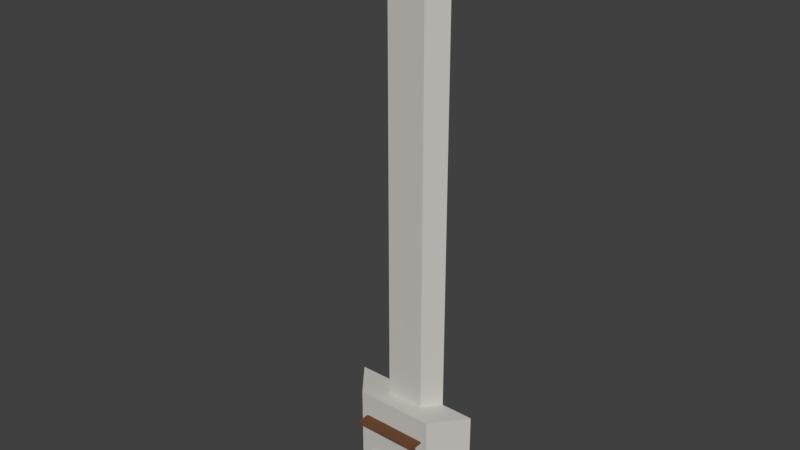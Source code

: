 # Source: fireplace.blend  (saved by Blender 2.79.0; exported with 4.5.12 LTS)
import bpy
from mathutils import Matrix  # noqa: F401  (used for matrix-valued properties, if any)

bpy.ops.wm.read_factory_settings(use_empty=True)
scene = bpy.context.scene
scene.name = 'Scene'

# ---- collections
col_collection_1 = bpy.data.collections.new('Collection 1'); scene.collection.children.link(col_collection_1)

# ---- materials (node trees are filled in below, after node groups)
mat_midwhite = bpy.data.materials.new('MidWhite')
mat_midwhite.alpha_threshold = 0.0
mat_midwhite.use_transparent_shadow = False
mat_midwhite.diffuse_color = (0.5776, 0.5583, 0.521, 1.0)
mat_midwhite.roughness = 0.5
mat_midwhite.line_color = (0.0, 0.0, 0.0, 1.0)
mat_metal = bpy.data.materials.new('Metal')
mat_metal.alpha_threshold = 0.0
mat_metal.use_transparent_shadow = False
mat_metal.diffuse_color = (0.05222, 0.05222, 0.05222, 1.0)
mat_metal.roughness = 0.5
mat_wood = bpy.data.materials.new('Wood')
mat_wood.alpha_threshold = 0.0
mat_wood.use_transparent_shadow = False
mat_wood.diffuse_color = (0.1529, 0.06663, 0.03434, 1.0)
mat_wood.roughness = 0.5
mat_darkwhite = bpy.data.materials.new('DarkWhite')
mat_darkwhite.alpha_threshold = 0.0
mat_darkwhite.use_transparent_shadow = False
mat_darkwhite.diffuse_color = (0.2919, 0.2666, 0.2199, 1.0)
mat_darkwhite.roughness = 0.5
mat_lightwhite = bpy.data.materials.new('LightWhite')
mat_lightwhite.alpha_threshold = 0.0
mat_lightwhite.use_transparent_shadow = False
mat_lightwhite.diffuse_color = (0.6705, 0.6596, 0.6379, 1.0)
mat_lightwhite.roughness = 0.5

# ---- material node trees

# ---- world
world_world = bpy.data.worlds.new('World'); scene.world = world_world
world_world.color = (0.05088, 0.05088, 0.05088)
world_world.use_sun_shadow = False
world_world.sun_shadow_jitter_overblur = 0.0
world_world.cycles.sampling_method = 'MANUAL'

# ---- meshes
me_cube_001 = bpy.data.meshes.new('Cube.001')
me_cube_001.from_pydata([(2.5, -2.404, 5.765), (2.5, -2.404, 5.635), (2.5, -1.304, 5.765), (2.5, -1.304, 5.635), (1.25, -1.304, 5.635), (2.5, -1.854, 5.635), (1.631, -2.404, 5.635), (1.631, -2.238, 5.635), (2.041, -2.404, 5.635), (2.041, -2.238, 5.635), (1.631, -1.304, 4.752), (1.631, -1.304, 4.918), (2.041, -1.304, 4.752), (2.041, -1.304, 4.918), (-2.5, -2.404, 5.765), (-2.5, -2.404, 5.635), (-2.5, -1.304, 5.765), (-2.5, -1.304, 5.635), (0.0, -1.304, 5.765), (0.0, -1.304, 5.635), (0.0, -2.404, 5.765), (0.0, -2.404, 5.635), (-1.25, -1.304, 5.635), (-2.5, -1.854, 5.635), (-1.631, -2.404, 5.635), (0.0, -1.854, 5.635), (-1.631, -2.238, 5.635), (-2.041, -2.404, 5.635), (-2.041, -2.238, 5.635), (-1.631, -1.304, 4.752), (-1.631, -1.304, 4.918), (-2.041, -1.304, 4.752), (-2.041, -1.304, 4.918), (1.53, -0.06306, 0.3841), (1.53, -0.5132, 0.3246), (1.53, -0.5727, 0.3841), (1.53, -0.4538, 0.3841), (1.53, -0.5132, 0.4436), (1.53, -0.7681, 0.5794), (1.53, -0.8275, 0.6389), (1.53, -0.7086, 0.6389), (1.53, -0.7681, 0.6984), (0.05051, -0.7086, 0.6389), (0.05051, -0.7681, 0.5794), (0.05051, -0.5132, 0.3246), (0.05051, -0.4538, 0.3841), (0.943, -0.7681, 0.5794), (0.05051, -0.5727, 0.3841), (0.05051, -0.5132, 0.4436), (0.841, -0.7681, 0.5794), (0.05051, -0.06306, 0.3841), (0.841, -0.7086, 0.6389), (0.943, -0.7086, 0.6389), (0.943, -0.5727, 0.3841), (0.841, -0.5727, 0.3841), (0.841, -0.5132, 0.4436), (0.943, -0.5132, 0.4436), (0.841, -0.4538, 0.3841), (0.943, -0.4538, 0.3841), (0.943, -0.5132, 0.3246), (0.841, -0.5132, 0.3246), (0.841, -0.06306, 0.3841), (0.943, -0.06306, 0.3841), (-1.53, -0.06306, 0.3841), (-1.53, -0.5132, 0.3246), (-1.53, -0.5727, 0.3841), (-1.53, -0.4538, 0.3841), (-1.53, -0.5132, 0.4436), (-1.53, -0.7681, 0.5794), (-1.53, -0.8275, 0.6389), (-1.53, -0.7086, 0.6389), (-1.53, -0.7681, 0.6984), (2.875e-08, -0.7086, 0.6389), (2.875e-08, -0.7681, 0.6984), (2.875e-08, -0.7681, 0.5794), (2.875e-08, -0.8275, 0.6389), (2.875e-08, -0.5132, 0.4436), (2.875e-08, -0.5132, 0.3246), (2.875e-08, -0.5727, 0.3841), (2.875e-08, -0.06306, 0.3841), (-0.05051, -0.7086, 0.6389), (-0.05051, -0.7681, 0.5794), (-0.05051, -0.5132, 0.3246), (-0.05051, -0.4538, 0.3841), (-0.943, -0.7681, 0.5794), (-0.05051, -0.5727, 0.3841), (2.875e-08, -0.5629, 0.3939), (-0.05051, -0.5132, 0.4436), (-0.841, -0.7681, 0.5794), (-0.05051, -0.06306, 0.3841), (-0.841, -0.7086, 0.6389), (-0.943, -0.7086, 0.6389), (-0.943, -0.5727, 0.3841), (-0.841, -0.5727, 0.3841), (-0.841, -0.5132, 0.4436), (-0.943, -0.5132, 0.4436), (-0.841, -0.4538, 0.3841), (-0.943, -0.4538, 0.3841), (-0.943, -0.5132, 0.3246), (-0.841, -0.5132, 0.3246), (-0.841, -0.06306, 0.3841), (-0.943, -0.06306, 0.3841), (1.53, -0.003602, 0.3246), (1.53, 0.05586, 0.3841), (1.53, -0.003602, 0.4436), (1.53, 0.506, 0.3246), (1.53, 0.5655, 0.3841), (1.53, 0.4466, 0.3841), (1.53, 0.506, 0.4436), (1.53, 0.7609, 0.5794), (1.53, 0.8203, 0.6389), (1.53, 0.7014, 0.6389), (1.53, 0.7609, 0.6984), (0.05051, 0.7014, 0.6389), (0.05051, 0.7609, 0.5794), (0.05051, 0.506, 0.3246), (0.05051, 0.4466, 0.3841), (0.943, 0.7609, 0.5794), (0.05051, 0.5655, 0.3841), (0.05051, 0.506, 0.4436), (0.841, 0.7609, 0.5794), (0.05051, -0.003602, 0.3246), (0.05051, 0.05586, 0.3841), (0.05051, -0.003602, 0.4436), (0.841, 0.7014, 0.6389), (0.943, 0.7014, 0.6389), (0.943, 0.5655, 0.3841), (0.841, 0.5655, 0.3841), (0.841, 0.506, 0.4436), (0.943, 0.506, 0.4436), (0.841, 0.4466, 0.3841), (0.943, 0.4466, 0.3841), (0.943, 0.506, 0.3246), (0.841, 0.506, 0.3246), (0.841, -0.003602, 0.4436), (0.943, -0.003602, 0.4436), (0.841, 0.05586, 0.3841), (0.943, 0.05586, 0.3841), (0.943, -0.003602, 0.3246), (0.841, -0.003602, 0.3246), (-1.53, -0.003602, 0.3246), (-1.53, 0.05586, 0.3841), (-1.53, -0.003602, 0.4436), (-1.53, 0.506, 0.3246), (-1.53, 0.5655, 0.3841), (-1.53, 0.4466, 0.3841), (-1.53, 0.506, 0.4436), (-1.53, 0.7609, 0.5794), (-1.53, 0.8203, 0.6389), (-1.53, 0.7014, 0.6389), (-1.53, 0.7609, 0.6984), (2.875e-08, 0.7014, 0.6389), (2.875e-08, 0.7609, 0.6984), (2.875e-08, 0.7609, 0.5794), (2.875e-08, 0.8203, 0.6389), (2.875e-08, 0.506, 0.4436), (2.875e-08, 0.506, 0.3246), (2.875e-08, 0.5655, 0.3841), (2.875e-08, -0.003602, 0.4436), (2.875e-08, -0.003602, 0.3246), (2.875e-08, 0.05586, 0.3841), (-0.05051, 0.7014, 0.6389), (-0.05051, 0.7609, 0.5794), (-0.05051, 0.506, 0.3246), (-0.05051, 0.4466, 0.3841), (-0.943, 0.7609, 0.5794), (-0.05051, 0.5655, 0.3841), (2.875e-08, 0.5557, 0.3939), (-0.05051, 0.506, 0.4436), (-0.841, 0.7609, 0.5794), (-0.05051, -0.003602, 0.3246), (-0.05051, 0.05586, 0.3841), (-0.05051, -0.003602, 0.4436), (-0.841, 0.7014, 0.6389), (-0.943, 0.7014, 0.6389), (-0.943, 0.5655, 0.3841), (-0.841, 0.5655, 0.3841), (-0.841, 0.506, 0.4436), (-0.943, 0.506, 0.4436), (-0.841, 0.4466, 0.3841), (-0.943, 0.4466, 0.3841), (-0.943, 0.506, 0.3246), (-0.841, 0.506, 0.3246), (-0.841, -0.003602, 0.4436), (-0.943, -0.003602, 0.4436), (-0.841, 0.05586, 0.3841), (-0.943, 0.05586, 0.3841), (-0.943, -0.003602, 0.3246), (-0.841, -0.003602, 0.3246), (5.0, 1.196, 0.0), (3.0, -1.304, 0.0), (5.0, 1.196, 7.6), (3.0, -1.304, 7.6), (2.5, 1.196, 7.6), (1.449, -0.0536, 7.6), (2.5, 1.196, 44.04), (1.449, -0.0536, 44.04), (2.012, -1.304, 2.707), (1.588, -1.304, 2.121), (2.927, -1.304, 0.2), (2.012, -1.504, 2.707), (1.588, -1.504, 2.121), (2.34, -1.304, 0.0), (3.0, -1.504, 0.0), (2.34, -1.504, 0.0), (3.0, -1.304, 3.075), (3.0, 1.101, 0.0), (3.0, 1.101, 3.075), (3.0, -1.101, 0.0), (2.927, -1.504, 0.2), (2.927, -1.101, 0.2), (2.27, -1.504, 0.2), (-5.0, 1.196, 0.0), (-3.0, -1.304, 0.0), (-5.0, 1.196, 7.6), (-3.0, -1.304, 7.6), (0.0, 1.196, 0.0), (0.0, 1.196, 7.6), (0.0, -1.304, 7.6), (0.0, -0.0536, 7.6), (-2.5, 1.196, 7.6), (-1.449, -0.0536, 7.6), (0.0, 1.196, 44.04), (0.0, -0.0536, 44.04), (-2.5, 1.196, 44.04), (-1.449, -0.0536, 44.04), (0.0, -1.304, 3.075), (0.0, -1.304, 2.498), (-2.012, -1.304, 2.707), (-1.588, -1.304, 2.121), (-2.927, -1.304, 0.2), (0.0, -1.504, 3.075), (0.0, -1.504, 2.498), (-2.012, -1.504, 2.707), (-1.588, -1.504, 2.121), (-2.34, -1.304, 0.0), (-3.0, -1.504, 0.0), (-2.34, -1.504, 0.0), (-3.0, -1.304, 3.075), (-3.0, 1.101, 0.0), (0.0, 1.101, 0.0), (0.0, 1.101, 3.075), (0.0, 1.101, 2.498), (-3.0, 1.101, 3.075), (-3.0, -1.101, 0.0), (0.0, -1.504, 0.0), (0.0, -1.304, 0.2), (-2.927, -1.504, 0.2), (-2.927, -1.101, 0.2), (0.0, -1.101, 0.2), (0.0, -1.504, 0.2), (-2.27, -1.504, 0.2), (0.0, -1.101, 0.0)], [], [(18, 2, 3, 4, 19), (2, 0, 1, 5, 3), (18, 20, 0, 2), (7, 6, 21, 25), (0, 20, 21, 6, 8, 1), (7, 11, 10, 6), (3, 5, 9, 7, 4), (4, 7, 25, 19), (5, 1, 8, 9), (13, 12, 10, 11), (6, 10, 12, 8), (9, 13, 11, 7), (8, 12, 13, 9), (18, 19, 22, 17, 16), (16, 17, 23, 15, 14), (18, 16, 14, 20), (26, 25, 21, 24), (14, 15, 27, 24, 21, 20), (26, 24, 29, 30), (17, 22, 26, 28, 23), (22, 19, 25, 26), (23, 28, 27, 15), (32, 30, 29, 31), (24, 27, 31, 29), (28, 26, 30, 32), (27, 28, 32, 31), (58, 56, 37, 36), (36, 37, 35, 34), (58, 36, 34, 59), (72, 73, 41, 40, 52, 51, 42), (40, 41, 39, 38), (46, 52, 40, 38), (41, 73, 75, 39), (38, 39, 75, 74, 43, 49, 46), (34, 35, 78, 77, 44, 60, 59), (104, 158, 79, 33), (102, 33, 79, 159), (33, 102, 104), (72, 42, 48, 76), (42, 43, 47, 48), (43, 74, 78, 47), (37, 56, 55, 48, 86, 78, 35), (49, 51, 55, 54), (45, 44, 121, 50), (48, 123, 158, 76), (44, 77, 159, 121), (48, 45, 50, 123), (42, 51, 49, 43), (51, 52, 56, 55), (52, 46, 53, 56), (46, 49, 54, 53), (45, 48, 55, 57), (56, 58, 62, 135), (45, 57, 60, 44), (57, 55, 134, 61), (60, 57, 61, 139), (55, 56, 135, 134), (59, 60, 139, 138), (58, 59, 138, 62), (97, 66, 67, 95), (66, 64, 65, 67), (97, 98, 64, 66), (72, 80, 90, 91, 70, 71, 73), (70, 68, 69, 71), (84, 68, 70, 91), (71, 69, 75, 73), (68, 84, 88, 81, 74, 75, 69), (64, 98, 99, 82, 77, 78, 65), (142, 63, 79, 158), (140, 159, 79, 63), (63, 142, 140), (72, 76, 87, 80), (80, 87, 85, 81), (81, 85, 78, 74), (67, 65, 78, 86, 87, 94, 95), (88, 93, 94, 90), (83, 89, 170, 82), (87, 76, 158, 172), (82, 170, 159, 77), (87, 172, 89, 83), (80, 81, 88, 90), (90, 94, 95, 91), (91, 95, 92, 84), (84, 92, 93, 88), (83, 96, 94, 87), (95, 184, 101, 97), (83, 82, 99, 96), (96, 100, 183, 94), (99, 188, 100, 96), (94, 183, 184, 95), (98, 187, 188, 99), (97, 101, 187, 98), (131, 107, 108, 129), (107, 105, 106, 108), (131, 132, 105, 107), (151, 113, 124, 125, 111, 112, 152), (111, 109, 110, 112), (117, 109, 111, 125), (112, 110, 154, 152), (109, 117, 120, 114, 153, 154, 110), (105, 132, 133, 115, 156, 157, 106), (104, 103, 160, 158), (102, 159, 160, 103), (103, 104, 102), (151, 155, 119, 113), (113, 119, 118, 114), (114, 118, 157, 153), (108, 106, 157, 167, 119, 128, 129), (120, 127, 128, 124), (116, 122, 121, 115), (119, 155, 158, 123), (115, 121, 159, 156), (119, 123, 122, 116), (113, 114, 120, 124), (124, 128, 129, 125), (125, 129, 126, 117), (117, 126, 127, 120), (116, 130, 128, 119), (129, 135, 137, 131), (116, 115, 133, 130), (130, 136, 134, 128), (133, 139, 136, 130), (128, 134, 135, 129), (132, 138, 139, 133), (131, 137, 138, 132), (180, 178, 146, 145), (145, 146, 144, 143), (180, 145, 143, 181), (151, 152, 150, 149, 174, 173, 161), (149, 150, 148, 147), (165, 174, 149, 147), (150, 152, 154, 148), (147, 148, 154, 153, 162, 169, 165), (143, 144, 157, 156, 163, 182, 181), (142, 158, 160, 141), (140, 141, 160, 159), (141, 140, 142), (151, 161, 168, 155), (161, 162, 166, 168), (162, 153, 157, 166), (146, 178, 177, 168, 167, 157, 144), (169, 173, 177, 176), (164, 163, 170, 171), (168, 172, 158, 155), (163, 156, 159, 170), (168, 164, 171, 172), (161, 173, 169, 162), (173, 174, 178, 177), (174, 165, 175, 178), (165, 169, 176, 175), (164, 168, 177, 179), (178, 180, 186, 184), (164, 179, 182, 163), (179, 177, 183, 185), (182, 179, 185, 188), (177, 178, 184, 183), (181, 182, 188, 187), (180, 181, 187, 186), (189, 191, 192, 205, 190), (191, 189, 216, 217, 193), (205, 192, 218, 226), (219, 194, 196, 223), (191, 193, 194, 219, 218, 192), (193, 217, 222, 195), (194, 193, 195, 196), (208, 206, 240, 252), (232, 227, 198, 201), (198, 197, 190, 202), (231, 232, 201, 200), (226, 231, 200, 197), (227, 226, 197, 198), (201, 198, 202, 204), (200, 201, 204, 203), (197, 200, 203, 190), (206, 207, 241, 242, 240), (205, 226, 241, 207), (190, 205, 207, 206, 208), (197, 190, 205), (197, 205, 226), (246, 199, 210, 249), (246, 250, 211, 209, 199), (250, 245, 204, 211), (210, 208, 252, 249), (212, 213, 238, 215, 214), (214, 220, 217, 216, 212), (238, 226, 218, 215), (219, 223, 225, 221), (214, 215, 218, 219, 221, 220), (220, 224, 222, 217), (221, 225, 224, 220), (244, 252, 240, 239), (232, 234, 229, 227), (229, 235, 213, 228), (231, 233, 234, 232), (226, 228, 233, 231), (227, 229, 228, 226), (234, 237, 235, 229), (233, 236, 237, 234), (228, 213, 236, 233), (239, 240, 242, 241, 243), (238, 243, 241, 226), (213, 244, 239, 243, 238), (228, 238, 213), (228, 226, 238), (246, 249, 248, 230), (246, 230, 247, 251, 250), (250, 251, 237, 245), (248, 249, 252, 244)])
me_cube_001.polygons.foreach_set('material_index', [2, 2, 2, 2, 2, 2, 2, 2, 2, 2, 2, 2, 2, 2, 2, 2, 2, 2, 2, 2, 2, 2, 2, 2, 2, 2, 1, 1, 1, 1, 1, 1, 1, 1, 1, 1, 1, 1, 1, 1, 1, 1, 1, 1, 1, 1, 1, 1, 1, 1, 1, 1, 1, 1, 1, 1, 1, 1, 1, 1, 1, 1, 1, 1, 1, 1, 1, 1, 1, 1, 1, 1, 1, 1, 1, 1, 1, 1, 1, 1, 1, 1, 1, 1, 1, 1, 1, 1, 1, 1, 1, 1, 1, 1, 1, 1, 1, 1, 1, 1, 1, 1, 1, 1, 1, 1, 1, 1, 1, 1, 1, 1, 1, 1, 1, 1, 1, 1, 1, 1, 1, 1, 1, 1, 1, 1, 1, 1, 1, 1, 1, 1, 1, 1, 1, 1, 1, 1, 1, 1, 1, 1, 1, 1, 1, 1, 1, 1, 1, 1, 1, 1, 1, 1, 1, 1, 1, 1, 0, 0, 0, 0, 0, 0, 0, 3, 4, 4, 4, 4, 4, 4, 4, 4, 3, 1, 3, 0, 0, 4, 4, 4, 4, 0, 0, 0, 0, 0, 0, 0, 3, 4, 4, 4, 4, 4, 4, 4, 4, 3, 1, 3, 0, 0, 4, 4, 4, 4])
_uv = me_cube_001.uv_layers.new(name='UVMap')
_uv.uv.foreach_set('vector', [0.9713, 0.5289, 0.9713, 0.5851, 0.9669, 0.5851, 0.9669, 0.557, 0.9669, 0.5289, 0.9136, 0.1733, 0.9136, 0.1485, 0.918, 0.1485, 0.918, 0.1609, 0.918, 0.1733, 0.9386, 0.2408, 0.9011, 0.2408, 0.9011, 0.1845, 0.9386, 0.1845, 0.9329, 0.3256, 0.9386, 0.3256, 0.9386, 0.3623, 0.9199, 0.3623, 0.9566, 0.3061, 0.9566, 0.3623, 0.9522, 0.3623, 0.9522, 0.3256, 0.9522, 0.3164, 0.9522, 0.3061, 0.6147, 0.6103, 0.6116, 0.6367, 0.6068, 0.6388, 0.6116, 0.6072, 0.9011, 0.3061, 0.9199, 0.3061, 0.9329, 0.3164, 0.9329, 0.3256, 0.9011, 0.3342, 0.9011, 0.3342, 0.9329, 0.3256, 0.9199, 0.3623, 0.9011, 0.3623, 0.9199, 0.3061, 0.9386, 0.3061, 0.9386, 0.3164, 0.9329, 0.3164, 0.731, 0.6451, 0.7367, 0.6451, 0.7367, 0.6543, 0.731, 0.6543, 0.8308, 0.1733, 0.8308, 0.1485, 0.8448, 0.1485, 0.8448, 0.1733, 0.8584, 0.1696, 0.8584, 0.1485, 0.8724, 0.1485, 0.8724, 0.1696, 0.977, 0.2624, 0.977, 0.2942, 0.9726, 0.2918, 0.9735, 0.2653, 0.9713, 0.5289, 0.9669, 0.5289, 0.9669, 0.5007, 0.9669, 0.4726, 0.9713, 0.4726, 0.9489, 0.1485, 0.9533, 0.1485, 0.9533, 0.1609, 0.9533, 0.1733, 0.9489, 0.1733, 0.9386, 0.2408, 0.9386, 0.2971, 0.9011, 0.2971, 0.9011, 0.2408, 0.9329, 0.399, 0.9199, 0.3623, 0.9386, 0.3623, 0.9386, 0.399, 0.9566, 0.4186, 0.9522, 0.4186, 0.9522, 0.4083, 0.9522, 0.399, 0.9522, 0.3623, 0.9566, 0.3623, 0.9678, 0.597, 0.9713, 0.5941, 0.9713, 0.6259, 0.9669, 0.6235, 0.9011, 0.4186, 0.9011, 0.3905, 0.9329, 0.399, 0.9329, 0.4083, 0.9199, 0.4186, 0.9011, 0.3905, 0.9011, 0.3623, 0.9199, 0.3623, 0.9329, 0.399, 0.9199, 0.4186, 0.9329, 0.4083, 0.9386, 0.4083, 0.9386, 0.4186, 0.9702, 0.4631, 0.9702, 0.4539, 0.9759, 0.4539, 0.9759, 0.4631, 0.8172, 0.1733, 0.8033, 0.1733, 0.8033, 0.1485, 0.8172, 0.1485, 0.9, 0.1696, 0.886, 0.1696, 0.886, 0.1485, 0.9, 0.1485, 0.5901, 0.6072, 0.5932, 0.6103, 0.5901, 0.6367, 0.5854, 0.6388, 0.7331, 0.6361, 0.731, 0.6361, 0.731, 0.6228, 0.7331, 0.6228, 0.9931, 0.2518, 0.9903, 0.2518, 0.9903, 0.2499, 0.9931, 0.2499, 0.7331, 0.6361, 0.7331, 0.6228, 0.7351, 0.6228, 0.7351, 0.6361, 0.6444, 0.5971, 0.6424, 0.5971, 0.6424, 0.5626, 0.6444, 0.5626, 0.6444, 0.5758, 0.6444, 0.5781, 0.6444, 0.5959, 0.9903, 0.239, 0.9931, 0.239, 0.9931, 0.2409, 0.9903, 0.2409, 0.6465, 0.5758, 0.6444, 0.5758, 0.6444, 0.5626, 0.6465, 0.5626, 0.9869, 0.5505, 0.9869, 0.5849, 0.9849, 0.5849, 0.9849, 0.5505, 0.9032, 0.4632, 0.9011, 0.4632, 0.9011, 0.4287, 0.9032, 0.4287, 0.9032, 0.4299, 0.9032, 0.4476, 0.9032, 0.4499, 0.6647, 0.5626, 0.6667, 0.5626, 0.6667, 0.5971, 0.6647, 0.5971, 0.6647, 0.5959, 0.6647, 0.5781, 0.6647, 0.5758, 0.9743, 0.376, 0.9743, 0.4104, 0.9723, 0.4104, 0.9723, 0.376, 0.9702, 0.376, 0.9723, 0.376, 0.9723, 0.4104, 0.9702, 0.4104, 0.9931, 0.23, 0.9903, 0.23, 0.9931, 0.2281, 0.6444, 0.5971, 0.6444, 0.5959, 0.6511, 0.5959, 0.6511, 0.5971, 0.945, 0.6554, 0.9422, 0.6554, 0.9422, 0.6492, 0.945, 0.6492, 0.9032, 0.4299, 0.9032, 0.4287, 0.9098, 0.4287, 0.9098, 0.4299, 0.6687, 0.5626, 0.6687, 0.5758, 0.6687, 0.5781, 0.6687, 0.5959, 0.6671, 0.5971, 0.6667, 0.5971, 0.6667, 0.5626, 0.9926, 0.1078, 0.9897, 0.1078, 0.9897, 0.1016, 0.9926, 0.1016, 0.8544, 0.6535, 0.8523, 0.6549, 0.8523, 0.6434, 0.8544, 0.6448, 0.6288, 0.5649, 0.6114, 0.5649, 0.6114, 0.5637, 0.6288, 0.5637, 0.8714, 0.5531, 0.8714, 0.5519, 0.8888, 0.5519, 0.8888, 0.5531, 0.8564, 0.6549, 0.8544, 0.6535, 0.8544, 0.6448, 0.8564, 0.6434, 0.6444, 0.5959, 0.6444, 0.5781, 0.6465, 0.5781, 0.6465, 0.5959, 0.6444, 0.5781, 0.6444, 0.5758, 0.6511, 0.5758, 0.6511, 0.5781, 0.6841, 0.6496, 0.687, 0.6496, 0.687, 0.6559, 0.6841, 0.6559, 0.9252, 0.6548, 0.9218, 0.6548, 0.9218, 0.6504, 0.9252, 0.6504, 0.819, 0.6344, 0.817, 0.6344, 0.817, 0.6166, 0.819, 0.6166, 0.6465, 0.652, 0.6444, 0.6506, 0.6444, 0.6418, 0.6465, 0.6405, 0.819, 0.6344, 0.819, 0.6166, 0.8211, 0.6166, 0.8211, 0.6344, 0.9899, 0.4271, 0.9879, 0.4284, 0.9879, 0.4169, 0.9899, 0.4183, 0.9919, 0.4284, 0.9899, 0.4271, 0.9899, 0.4183, 0.9919, 0.4169, 0.8034, 0.6396, 0.7999, 0.6396, 0.7999, 0.6281, 0.8034, 0.6281, 0.8714, 0.5732, 0.8714, 0.5709, 0.8888, 0.5709, 0.8888, 0.5732, 0.6444, 0.6506, 0.6424, 0.652, 0.6424, 0.6405, 0.6444, 0.6418, 0.7507, 0.6228, 0.7507, 0.6361, 0.7487, 0.6361, 0.7487, 0.6228, 0.9931, 0.1973, 0.9903, 0.1973, 0.9903, 0.1954, 0.9931, 0.1954, 0.7507, 0.6228, 0.7528, 0.6228, 0.7528, 0.6361, 0.7507, 0.6361, 0.6444, 0.5971, 0.6444, 0.5982, 0.6444, 0.616, 0.6444, 0.6183, 0.6444, 0.6315, 0.6424, 0.6315, 0.6424, 0.5971, 0.9903, 0.1864, 0.9903, 0.1845, 0.9931, 0.1845, 0.9931, 0.1864, 0.6465, 0.6183, 0.6465, 0.6315, 0.6444, 0.6315, 0.6444, 0.6183, 0.9869, 0.6194, 0.9849, 0.6194, 0.9849, 0.5849, 0.9869, 0.5849, 0.9301, 0.462, 0.9301, 0.4488, 0.9301, 0.4465, 0.9301, 0.4287, 0.9301, 0.4276, 0.9321, 0.4276, 0.9321, 0.462, 0.6647, 0.6315, 0.6647, 0.6183, 0.6647, 0.616, 0.6647, 0.5982, 0.6647, 0.5971, 0.6667, 0.5971, 0.6667, 0.6315, 0.9743, 0.4449, 0.9723, 0.4449, 0.9723, 0.4104, 0.9743, 0.4104, 0.9702, 0.4449, 0.9702, 0.4104, 0.9723, 0.4104, 0.9723, 0.4449, 0.9897, 0.1411, 0.9926, 0.1411, 0.9897, 0.143, 0.6444, 0.5971, 0.6511, 0.5971, 0.6511, 0.5982, 0.6444, 0.5982, 0.7035, 0.6496, 0.7035, 0.6559, 0.7006, 0.6559, 0.7006, 0.6496, 0.9032, 0.4276, 0.9098, 0.4276, 0.9098, 0.4287, 0.9032, 0.4287, 0.6687, 0.6315, 0.6667, 0.6315, 0.6667, 0.5971, 0.6671, 0.5971, 0.6687, 0.5982, 0.6687, 0.616, 0.6687, 0.6183, 0.7993, 0.6548, 0.7993, 0.6486, 0.8022, 0.6486, 0.8022, 0.6548, 0.6621, 0.6506, 0.6621, 0.6418, 0.6641, 0.6405, 0.6641, 0.652, 0.6288, 0.5626, 0.6288, 0.5637, 0.6114, 0.5637, 0.6114, 0.5626, 0.8714, 0.5508, 0.8888, 0.5508, 0.8888, 0.5519, 0.8714, 0.5519, 0.6601, 0.652, 0.6601, 0.6405, 0.6621, 0.6418, 0.6621, 0.6506, 0.6444, 0.5982, 0.6465, 0.5982, 0.6465, 0.616, 0.6444, 0.616, 0.6444, 0.616, 0.6511, 0.616, 0.6511, 0.6183, 0.6444, 0.6183, 0.9926, 0.08639, 0.9926, 0.09261, 0.9897, 0.09261, 0.9897, 0.08639, 0.9301, 0.4488, 0.9234, 0.4488, 0.9234, 0.4465, 0.9301, 0.4465, 0.8367, 0.6166, 0.8367, 0.6344, 0.8347, 0.6344, 0.8347, 0.6166, 0.9825, 0.167, 0.9825, 0.1555, 0.9846, 0.1568, 0.9846, 0.1656, 0.8367, 0.6166, 0.8387, 0.6166, 0.8387, 0.6344, 0.8367, 0.6344, 0.8367, 0.6535, 0.8367, 0.6448, 0.8387, 0.6434, 0.8387, 0.6549, 0.8347, 0.6549, 0.8347, 0.6434, 0.8367, 0.6448, 0.8367, 0.6535, 0.7828, 0.6396, 0.7828, 0.6281, 0.7863, 0.6281, 0.7863, 0.6396, 0.9351, 0.1485, 0.9351, 0.16, 0.9316, 0.16, 0.9316, 0.1485, 0.9846, 0.1656, 0.9846, 0.1568, 0.9866, 0.1555, 0.9866, 0.167, 0.9917, 0.004501, 0.9917, 0.01772, 0.9897, 0.01772, 0.9897, 0.004501, 0.9903, 0.2063, 0.9931, 0.2063, 0.9931, 0.2082, 0.9903, 0.2082, 0.9917, 0.06217, 0.9897, 0.06217, 0.9897, 0.04895, 0.9917, 0.04895, 0.5874, 0.5637, 0.5874, 0.5649, 0.5874, 0.5827, 0.5874, 0.585, 0.5874, 0.5982, 0.5854, 0.5982, 0.5854, 0.5637, 0.9931, 0.2191, 0.9903, 0.2191, 0.9903, 0.2172, 0.9931, 0.2172, 0.9897, 0.03994, 0.9897, 0.02672, 0.9917, 0.02672, 0.9917, 0.03994, 0.9529, 0.6197, 0.9509, 0.6197, 0.9509, 0.5852, 0.9529, 0.5852, 0.9488, 0.6197, 0.9488, 0.6065, 0.9488, 0.6042, 0.9488, 0.5864, 0.9488, 0.5852, 0.9509, 0.5852, 0.9509, 0.6197, 0.9061, 0.5864, 0.9061, 0.5732, 0.9061, 0.5709, 0.9061, 0.5531, 0.9061, 0.5519, 0.9081, 0.5519, 0.9081, 0.5864, 0.989, 0.5415, 0.9869, 0.5415, 0.9869, 0.507, 0.989, 0.507, 0.9849, 0.5415, 0.9849, 0.507, 0.9869, 0.507, 0.9869, 0.5415, 0.9903, 0.2281, 0.9931, 0.2281, 0.9903, 0.23, 0.5874, 0.5637, 0.5941, 0.5637, 0.5941, 0.5649, 0.5874, 0.5649, 0.5854, 0.654, 0.5854, 0.6478, 0.5883, 0.6478, 0.5883, 0.654, 0.9488, 0.5864, 0.9422, 0.5864, 0.9422, 0.5852, 0.9488, 0.5852, 0.9767, 0.2534, 0.9746, 0.2534, 0.9746, 0.219, 0.975, 0.219, 0.9767, 0.2201, 0.9767, 0.2379, 0.9767, 0.2402, 0.6019, 0.654, 0.6019, 0.6478, 0.6048, 0.6478, 0.6048, 0.654, 0.9866, 0.6362, 0.9866, 0.645, 0.9846, 0.6463, 0.9846, 0.6349, 0.5941, 0.5649, 0.5941, 0.5637, 0.6114, 0.5637, 0.6114, 0.5649, 0.9061, 0.5531, 0.8888, 0.5531, 0.8888, 0.5519, 0.9061, 0.5519, 0.9886, 0.6349, 0.9886, 0.6463, 0.9866, 0.645, 0.9866, 0.6362, 0.6841, 0.6228, 0.6862, 0.6228, 0.6862, 0.6406, 0.6841, 0.6406, 0.8749, 0.6521, 0.8749, 0.6565, 0.8714, 0.6565, 0.8714, 0.6521, 0.9926, 0.07117, 0.9926, 0.07739, 0.9897, 0.07739, 0.9897, 0.07117, 0.892, 0.6521, 0.892, 0.6565, 0.8885, 0.6565, 0.8885, 0.6521, 0.9689, 0.1555, 0.9689, 0.1733, 0.9669, 0.1733, 0.9669, 0.1555, 0.9919, 0.376, 0.9919, 0.3874, 0.9899, 0.3861, 0.9899, 0.3773, 0.7018, 0.6406, 0.6998, 0.6406, 0.6998, 0.6228, 0.7018, 0.6228, 0.9899, 0.3978, 0.9899, 0.4066, 0.9879, 0.4079, 0.9879, 0.3965, 0.9919, 0.3965, 0.9919, 0.4079, 0.9899, 0.4066, 0.9899, 0.3978, 0.8034, 0.6166, 0.8034, 0.6281, 0.7999, 0.6281, 0.7999, 0.6166, 0.9061, 0.5732, 0.8888, 0.5732, 0.8888, 0.5709, 0.9061, 0.5709, 0.9899, 0.3773, 0.9899, 0.3861, 0.9879, 0.3874, 0.9879, 0.376, 0.7664, 0.6228, 0.7684, 0.6228, 0.7684, 0.6361, 0.7664, 0.6361, 0.9879, 0.4374, 0.9908, 0.4374, 0.9908, 0.4393, 0.9879, 0.4393, 0.9915, 0.4499, 0.9915, 0.4631, 0.9895, 0.4631, 0.9895, 0.4499, 0.9477, 0.462, 0.9457, 0.462, 0.9457, 0.4276, 0.9477, 0.4276, 0.9477, 0.4408, 0.9477, 0.4431, 0.9477, 0.4609, 0.9926, 0.1321, 0.9897, 0.1321, 0.9897, 0.1302, 0.9926, 0.1302, 0.9498, 0.4408, 0.9477, 0.4408, 0.9477, 0.4276, 0.9498, 0.4276, 0.9529, 0.5508, 0.9529, 0.5852, 0.9509, 0.5852, 0.9509, 0.5508, 0.9488, 0.5508, 0.9509, 0.5508, 0.9509, 0.5852, 0.9488, 0.5852, 0.9488, 0.5841, 0.9488, 0.5663, 0.9488, 0.564, 0.9726, 0.1845, 0.9746, 0.1845, 0.9746, 0.219, 0.9726, 0.219, 0.9726, 0.2178, 0.9726, 0.2001, 0.9726, 0.1978, 0.989, 0.4726, 0.989, 0.507, 0.9869, 0.507, 0.9869, 0.4726, 0.9849, 0.4726, 0.9869, 0.4726, 0.9869, 0.507, 0.9849, 0.507, 0.9926, 0.143, 0.9897, 0.143, 0.9926, 0.1411, 0.5874, 0.5637, 0.5874, 0.5626, 0.5941, 0.5626, 0.5941, 0.5637, 0.7503, 0.6451, 0.7532, 0.6451, 0.7532, 0.6513, 0.7503, 0.6513, 0.9488, 0.5841, 0.9488, 0.5852, 0.9422, 0.5852, 0.9422, 0.5841, 0.9767, 0.1845, 0.9767, 0.1978, 0.9767, 0.2001, 0.9767, 0.2178, 0.975, 0.219, 0.9746, 0.219, 0.9746, 0.1845, 0.7857, 0.6548, 0.7828, 0.6548, 0.7828, 0.6486, 0.7857, 0.6486, 0.819, 0.6448, 0.8211, 0.6434, 0.8211, 0.6549, 0.819, 0.6535, 0.5941, 0.5626, 0.6114, 0.5626, 0.6114, 0.5637, 0.5941, 0.5637, 0.9061, 0.5508, 0.9061, 0.5519, 0.8888, 0.5519, 0.8888, 0.5508, 0.817, 0.6434, 0.819, 0.6448, 0.819, 0.6535, 0.817, 0.6549, 0.9477, 0.4609, 0.9477, 0.4431, 0.9498, 0.4431, 0.9498, 0.4609, 0.9477, 0.4431, 0.9477, 0.4408, 0.9544, 0.4408, 0.9544, 0.4431, 0.6212, 0.654, 0.6184, 0.654, 0.6184, 0.6478, 0.6212, 0.6478, 0.9897, 0.1168, 0.9932, 0.1168, 0.9932, 0.1212, 0.9897, 0.1212, 0.8523, 0.6166, 0.8544, 0.6166, 0.8544, 0.6344, 0.8523, 0.6344, 0.9669, 0.6349, 0.9689, 0.6362, 0.9689, 0.645, 0.9669, 0.6463, 0.7174, 0.6228, 0.7174, 0.6406, 0.7154, 0.6406, 0.7154, 0.6228, 0.9442, 0.63, 0.9462, 0.6287, 0.9462, 0.6402, 0.9442, 0.6388, 0.9422, 0.6287, 0.9442, 0.63, 0.9442, 0.6388, 0.9422, 0.6402, 0.7828, 0.6166, 0.7863, 0.6166, 0.7863, 0.6281, 0.7828, 0.6281, 0.9351, 0.1715, 0.9316, 0.1715, 0.9316, 0.16, 0.9351, 0.16, 0.9689, 0.6362, 0.9709, 0.6349, 0.9709, 0.6463, 0.9689, 0.645, 0.7692, 0.1845, 0.7692, 0.3556, 0.6841, 0.3556, 0.6841, 0.2538, 0.6841, 0.1845, 0.3472, 0.8245, 0.3472, 0.9955, 0.177, 0.9955, 0.177, 0.8245, 0.2621, 0.8245, 0.5854, 0.1063, 0.5854, 0.004501, 0.6875, 0.004501, 0.6875, 0.1063, 0.4101, 0.8245, 0.3608, 0.8245, 0.3608, 0.004501, 0.4101, 0.004501, 0.5854, 0.4096, 0.5854, 0.3533, 0.628, 0.3297, 0.628, 0.2971, 0.6705, 0.2971, 0.6705, 0.3646, 0.2621, 0.8245, 0.177, 0.8245, 0.177, 0.004501, 0.2621, 0.004501, 0.5718, 0.8245, 0.5293, 0.8245, 0.5293, 0.004508, 0.5718, 0.004501, 0.7828, 0.4726, 0.8578, 0.4726, 0.8578, 0.5401, 0.7828, 0.5401, 0.9693, 0.04023, 0.9761, 0.04023, 0.9761, 0.07596, 0.9693, 0.07596, 0.8153, 0.2163, 0.7954, 0.2068, 0.8875, 0.1845, 0.8875, 0.1994, 0.8033, 0.07201, 0.8229, 0.07201, 0.8358, 0.1077, 0.8158, 0.1173, 0.9286, 0.5961, 0.9218, 0.5961, 0.9218, 0.5508, 0.9286, 0.5508, 0.8025, 0.252, 0.7828, 0.252, 0.7954, 0.2068, 0.8153, 0.2163, 0.8714, 0.5954, 0.8782, 0.5954, 0.8782, 0.6431, 0.8714, 0.6431, 0.8158, 0.1173, 0.8358, 0.1077, 0.9079, 0.1247, 0.9079, 0.1395, 0.977, 0.367, 0.9702, 0.367, 0.9702, 0.3061, 0.977, 0.3061, 0.8875, 0.4636, 0.7828, 0.4636, 0.7828, 0.3961, 0.8025, 0.3961, 0.8875, 0.3961, 0.5854, 0.5536, 0.5854, 0.4861, 0.6673, 0.4861, 0.6673, 0.5536, 0.766, 0.5446, 0.766, 0.6138, 0.6841, 0.6138, 0.6841, 0.5446, 0.7591, 0.5446, 0.619, 0.1146, 0.5854, 0.1755, 0.5854, 0.1063, 0.619, 0.1146, 0.5854, 0.1063, 0.6875, 0.1063, 0.9284, 0.07037, 0.9284, 0.004501, 0.9353, 0.004501, 0.9353, 0.07037, 0.9284, 0.07037, 0.9216, 0.07037, 0.9216, 0.01929, 0.9216, 0.004501, 0.9284, 0.004501, 0.9522, 0.2372, 0.959, 0.2372, 0.959, 0.2899, 0.9522, 0.2883, 0.9489, 0.006146, 0.9557, 0.004501, 0.9557, 0.07201, 0.9489, 0.07201, 0.7692, 0.5356, 0.6841, 0.5356, 0.6841, 0.4664, 0.6841, 0.3646, 0.7692, 0.3646, 0.006808, 0.8245, 0.0919, 0.8245, 0.177, 0.8245, 0.177, 0.9955, 0.006808, 0.9955, 0.7896, 0.1063, 0.6875, 0.1063, 0.6875, 0.004501, 0.7896, 0.004501, 0.4101, 0.8245, 0.4101, 0.004501, 0.4595, 0.004501, 0.4595, 0.8245, 0.5854, 0.1845, 0.6705, 0.2295, 0.6705, 0.2971, 0.628, 0.2971, 0.628, 0.2644, 0.5854, 0.2408, 0.0919, 0.8245, 0.0919, 0.004501, 0.177, 0.004501, 0.177, 0.8245, 0.5156, 0.004508, 0.5156, 0.8245, 0.4731, 0.8245, 0.4731, 0.004501, 0.7828, 0.6076, 0.7828, 0.5401, 0.8578, 0.5401, 0.8578, 0.6076, 0.9693, 0.04023, 0.9693, 0.004501, 0.9761, 0.004501, 0.9761, 0.04023, 0.8153, 0.2878, 0.8875, 0.3047, 0.8875, 0.3196, 0.7954, 0.2973, 0.8033, 0.07201, 0.8158, 0.02673, 0.8358, 0.03628, 0.8229, 0.07201, 0.9286, 0.5961, 0.9286, 0.6414, 0.9218, 0.6414, 0.9218, 0.5961, 0.8025, 0.252, 0.8153, 0.2878, 0.7954, 0.2973, 0.7828, 0.252, 0.8918, 0.6431, 0.8918, 0.5954, 0.8987, 0.5954, 0.8987, 0.6431, 0.8158, 0.02673, 0.9079, 0.004501, 0.9079, 0.01935, 0.8358, 0.03628, 0.9761, 0.08496, 0.9761, 0.1459, 0.9693, 0.1459, 0.9693, 0.08496, 0.8875, 0.3286, 0.8875, 0.3961, 0.8025, 0.3961, 0.7828, 0.3961, 0.7828, 0.3286, 0.5854, 0.4186, 0.6673, 0.4186, 0.6673, 0.4861, 0.5854, 0.4861, 0.9533, 0.5418, 0.9464, 0.5418, 0.8714, 0.5418, 0.8714, 0.4726, 0.9533, 0.4726, 0.756, 0.1146, 0.7896, 0.1063, 0.7896, 0.1755, 0.756, 0.1146, 0.6875, 0.1063, 0.7896, 0.1063, 0.9284, 0.07037, 0.9353, 0.07037, 0.9353, 0.1362, 0.9284, 0.1362, 0.9284, 0.07037, 0.9284, 0.1362, 0.9216, 0.1362, 0.9216, 0.1215, 0.9216, 0.07037, 0.9522, 0.2372, 0.9522, 0.1861, 0.959, 0.1845, 0.959, 0.2372, 0.9489, 0.1379, 0.9489, 0.07201, 0.9557, 0.07201, 0.9557, 0.1395])
me_cube_001.materials.append(mat_midwhite)
me_cube_001.materials.append(mat_metal)
me_cube_001.materials.append(mat_wood)
me_cube_001.materials.append(mat_darkwhite)
me_cube_001.materials.append(mat_lightwhite)
me_cube_001.use_remesh_preserve_volume = False
me_cube_001.use_remesh_preserve_attributes = False
me_cube_001.use_mirror_vertex_groups = False
me_cube_001.update()

# ---- objects
ob_cube_001 = bpy.data.objects.new('Cube.001', me_cube_001)

# ---- transforms, parenting, visibility, modifiers, constraints
ob_cube_001.location = (0.0, -0.1964, -3.8)
ob_cube_001.lineart.crease_threshold = 0.0

# ---- collection membership
col_collection_1.objects.link(ob_cube_001)

# ---- scene / render settings (as saved in the file)
scene.frame_start = 1; scene.frame_end = 250; scene.frame_set(1)
scene.render.engine = 'BLENDER_EEVEE_NEXT'
scene.render.resolution_percentage = 50
scene.render.dither_intensity = 0.0
scene.cycles.use_denoising = False
scene.cycles.samples = 128
scene.cycles.sampling_pattern = 'TABULATED_SOBOL'
scene.cycles.use_adaptive_sampling = False
scene.cycles.use_light_tree = False
scene.cycles.blur_glossy = 0.0
scene.cycles.sample_clamp_indirect = 0.0
scene.view_settings.view_transform = 'Standard'
bpy.context.view_layer.update()

# ---- added for rendering (the .blend has no active camera and no usable light): camera, sun
cam_auto = bpy.data.cameras.new('AutoCamera')
cam_auto.lens = 50.0
cam_auto.sensor_width = 36.0
cam_auto.clip_end = 1000.0
ob_auto_camera = bpy.data.objects.new('AutoCamera', cam_auto)
scene.collection.objects.link(ob_auto_camera)
ob_auto_camera.location = (41.9128, -51.0953, 51.748)
ob_auto_camera.rotation_euler = (1.09748, -7.21219e-08, 0.694738)
scene.camera = ob_auto_camera
light_auto_sun = bpy.data.lights.new('AutoSun', 'SUN')
light_auto_sun.energy = 3.0
light_auto_sun.angle = 0.0523599
ob_auto_sun = bpy.data.objects.new('AutoSun', light_auto_sun)
scene.collection.objects.link(ob_auto_sun)
ob_auto_sun.rotation_euler = (0.872665, 0.174533, 0.523599)
bpy.context.view_layer.update()
